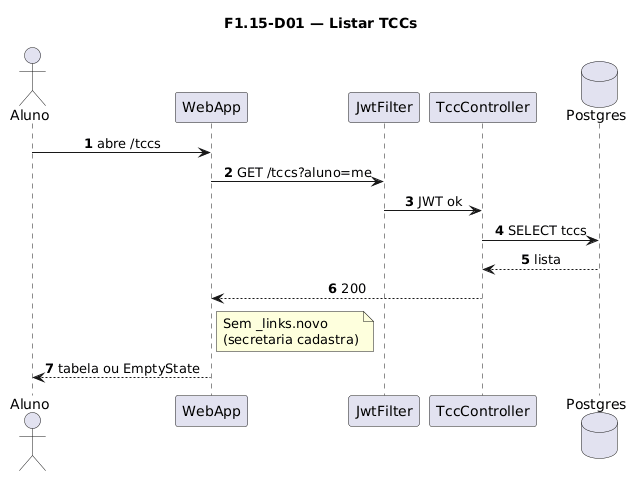

The diagram above was rendered by PlantUML. Its source (embedded in the PNG):
@startuml
title F1.15-D01 — Listar TCCs
skinparam sequenceMessageAlign center
skinparam responseMessageBelowArrow true
skinparam maxMessageSize 220
autonumber

actor "Aluno" as Aluno
participant "WebApp" as WebApp
participant "JwtFilter" as Jwt
participant "TccController" as Ctrl
database "Postgres" as Postgres

Aluno -> WebApp: abre /tccs
WebApp -> Jwt: GET /tccs?aluno=me
Jwt -> Ctrl: JWT ok
Ctrl -> Postgres: SELECT tccs
Postgres --> Ctrl: lista
Ctrl --> WebApp: 200
note right of WebApp
  Sem _links.novo
  (secretaria cadastra)
end note
WebApp --> Aluno: tabela ou EmptyState
@enduml